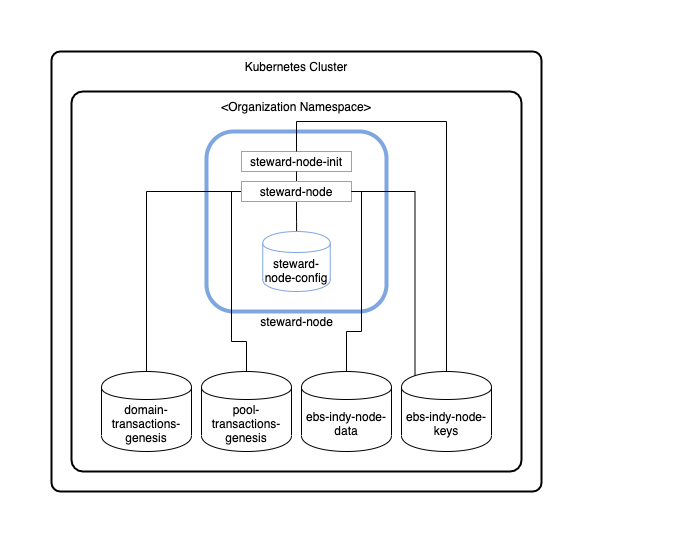

The diagram above was exported from draw.io. Its source (the exported page's mxGraphModel, read from the mxfile embedded in the PNG):
<mxGraphModel dx="946" dy="1734" grid="1" gridSize="10" guides="1" tooltips="1" connect="1" arrows="1" fold="1" page="1" pageScale="1" pageWidth="827" pageHeight="1169" math="0" shadow="0">
  <root>
    <mxCell id="0" />
    <mxCell id="1" parent="0" />
    <mxCell id="2" value="" style="rounded=0;whiteSpace=wrap;html=1;shadow=0;glass=0;comic=0;strokeColor=none;strokeWidth=2;" vertex="1" parent="1">
      <mxGeometry x="70" width="690" height="550" as="geometry" />
    </mxCell>
    <mxCell id="3" value="&lt;span style=&quot;white-space: normal&quot;&gt;Kubernetes Cluster&lt;/span&gt;" style="rounded=1;whiteSpace=wrap;html=1;shadow=0;arcSize=2;spacingTop=-410;strokeWidth=2;" vertex="1" parent="1">
      <mxGeometry x="120" y="50" width="490" height="440" as="geometry" />
    </mxCell>
    <mxCell id="4" value="&lt;span style=&quot;white-space: normal&quot;&gt;&amp;lt;Organization Namespace&amp;gt;&lt;/span&gt;" style="rounded=1;whiteSpace=wrap;html=1;arcSize=3;spacingTop=-350;strokeWidth=2;" vertex="1" parent="1">
      <mxGeometry x="140" y="90" width="450" height="380" as="geometry" />
    </mxCell>
    <mxCell id="5" value="" style="rounded=1;whiteSpace=wrap;html=1;shadow=0;strokeColor=#7EA6E0;strokeWidth=4;" vertex="1" parent="1">
      <mxGeometry x="275" y="130" width="180" height="180" as="geometry" />
    </mxCell>
    <mxCell id="6" value="steward-node" style="text;html=1;strokeColor=none;fillColor=none;align=center;verticalAlign=middle;whiteSpace=wrap;rounded=0;shadow=0;" vertex="1" parent="1">
      <mxGeometry x="327.5" y="310" width="75" height="20" as="geometry" />
    </mxCell>
    <mxCell id="7" value="steward-node-init" style="rounded=0;whiteSpace=wrap;html=1;shadow=0;strokeColor=#7EA6E0;strokeWidth=1;" vertex="1" parent="1">
      <mxGeometry x="310" y="150" width="110" height="20" as="geometry" />
    </mxCell>
    <mxCell id="8" style="edgeStyle=orthogonalEdgeStyle;rounded=0;orthogonalLoop=1;jettySize=auto;html=1;exitX=0.5;exitY=0;exitDx=0;exitDy=0;entryX=0.5;entryY=1;entryDx=0;entryDy=0;endArrow=none;endFill=0;" edge="1" source="12" target="7" parent="1">
      <mxGeometry relative="1" as="geometry" />
    </mxCell>
    <mxCell id="9" style="edgeStyle=orthogonalEdgeStyle;rounded=0;orthogonalLoop=1;jettySize=auto;html=1;exitX=0.5;exitY=1;exitDx=0;exitDy=0;endArrow=none;endFill=0;" edge="1" source="12" target="13" parent="1">
      <mxGeometry relative="1" as="geometry" />
    </mxCell>
    <mxCell id="10" style="edgeStyle=orthogonalEdgeStyle;rounded=0;orthogonalLoop=1;jettySize=auto;html=1;exitX=0;exitY=0.5;exitDx=0;exitDy=0;endArrow=none;endFill=0;" edge="1" source="12" target="14" parent="1">
      <mxGeometry relative="1" as="geometry">
        <Array as="points">
          <mxPoint x="215" y="190" />
        </Array>
      </mxGeometry>
    </mxCell>
    <mxCell id="11" style="edgeStyle=orthogonalEdgeStyle;rounded=0;orthogonalLoop=1;jettySize=auto;html=1;endArrow=none;endFill=0;" edge="1" source="12" target="16" parent="1">
      <mxGeometry relative="1" as="geometry">
        <Array as="points">
          <mxPoint x="300" y="190" />
          <mxPoint x="300" y="340" />
          <mxPoint x="315" y="340" />
        </Array>
      </mxGeometry>
    </mxCell>
    <mxCell id="12" value="steward-node" style="rounded=0;whiteSpace=wrap;html=1;shadow=0;strokeColor=#7EA6E0;strokeWidth=1;" vertex="1" parent="1">
      <mxGeometry x="310" y="180" width="110" height="20" as="geometry" />
    </mxCell>
    <mxCell id="13" value="steward-node-config" style="shape=cylinder;whiteSpace=wrap;html=1;boundedLbl=1;backgroundOutline=1;rounded=1;shadow=0;strokeWidth=1;strokeColor=#7EA6E0;" vertex="1" parent="1">
      <mxGeometry x="331.25" y="230" width="67.5" height="60" as="geometry" />
    </mxCell>
    <mxCell id="14" value="domain-transactions-genesis" style="shape=cylinder;whiteSpace=wrap;html=1;boundedLbl=1;backgroundOutline=1;rounded=1;shadow=0;strokeWidth=1;" vertex="1" parent="1">
      <mxGeometry x="170" y="370" width="90" height="80" as="geometry" />
    </mxCell>
    <mxCell id="15" style="edgeStyle=orthogonalEdgeStyle;rounded=0;orthogonalLoop=1;jettySize=auto;html=1;exitX=0.5;exitY=1;exitDx=0;exitDy=0;" edge="1" source="4" target="4" parent="1">
      <mxGeometry relative="1" as="geometry" />
    </mxCell>
    <mxCell id="16" value="pool-transactions-genesis" style="shape=cylinder;whiteSpace=wrap;html=1;boundedLbl=1;backgroundOutline=1;rounded=1;shadow=0;strokeWidth=1;" vertex="1" parent="1">
      <mxGeometry x="270" y="370" width="90" height="80" as="geometry" />
    </mxCell>
    <mxCell id="17" value="ebs-indy-node-keys" style="shape=cylinder;whiteSpace=wrap;html=1;boundedLbl=1;backgroundOutline=1;rounded=1;shadow=0;strokeWidth=1;" vertex="1" parent="1">
      <mxGeometry x="470" y="370" width="90" height="80" as="geometry" />
    </mxCell>
    <mxCell id="18" value="ebs-indy-node-data" style="shape=cylinder;whiteSpace=wrap;html=1;boundedLbl=1;backgroundOutline=1;rounded=1;shadow=0;strokeWidth=1;" vertex="1" parent="1">
      <mxGeometry x="370" y="370" width="90" height="80" as="geometry" />
    </mxCell>
    <mxCell id="19" style="edgeStyle=orthogonalEdgeStyle;rounded=0;orthogonalLoop=1;jettySize=auto;html=1;entryX=0.5;entryY=0;entryDx=0;entryDy=0;exitX=0.5;exitY=0;exitDx=0;exitDy=0;endArrow=none;endFill=0;" edge="1" source="7" target="17" parent="1">
      <mxGeometry relative="1" as="geometry">
        <Array as="points">
          <mxPoint x="365" y="120" />
          <mxPoint x="515" y="120" />
        </Array>
      </mxGeometry>
    </mxCell>
    <mxCell id="20" style="edgeStyle=orthogonalEdgeStyle;rounded=0;orthogonalLoop=1;jettySize=auto;html=1;entryX=0.15;entryY=0.05;entryDx=0;entryDy=0;endArrow=none;endFill=0;exitX=1;exitY=0.5;exitDx=0;exitDy=0;entryPerimeter=0;" edge="1" source="12" target="17" parent="1">
      <mxGeometry relative="1" as="geometry">
        <Array as="points">
          <mxPoint x="484" y="190" />
        </Array>
      </mxGeometry>
    </mxCell>
    <mxCell id="21" style="edgeStyle=orthogonalEdgeStyle;rounded=0;orthogonalLoop=1;jettySize=auto;html=1;exitX=1;exitY=0.5;exitDx=0;exitDy=0;endArrow=none;endFill=0;entryX=0.5;entryY=0;entryDx=0;entryDy=0;" edge="1" source="12" target="18" parent="1">
      <mxGeometry relative="1" as="geometry">
        <Array as="points">
          <mxPoint x="430" y="190" />
          <mxPoint x="430" y="330" />
          <mxPoint x="415" y="330" />
        </Array>
      </mxGeometry>
    </mxCell>
  </root>
</mxGraphModel>